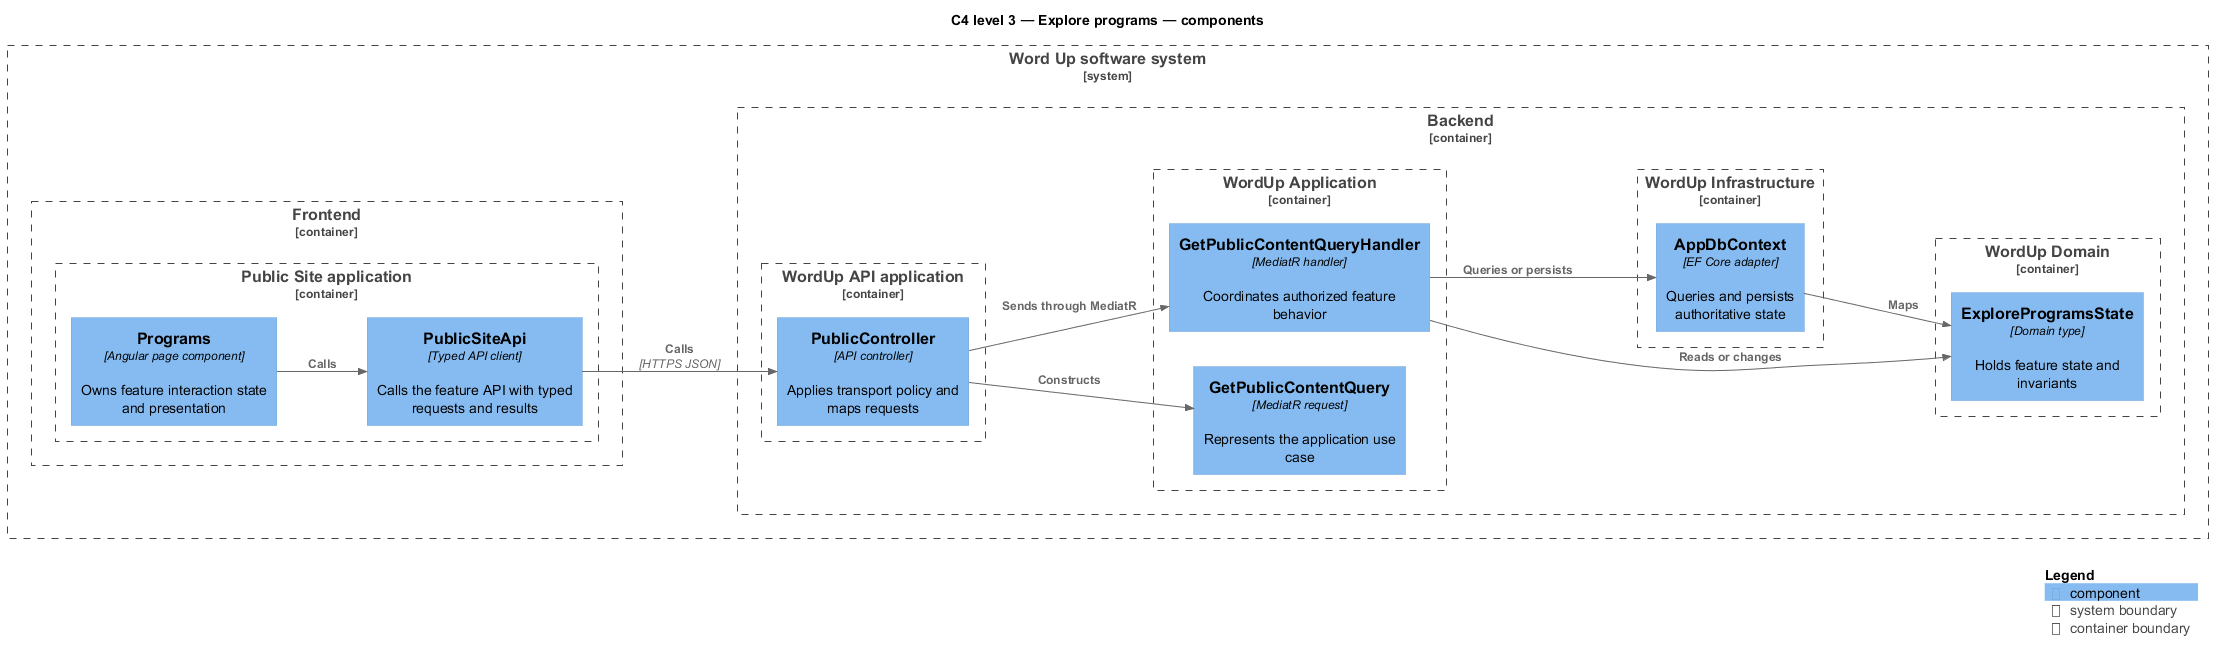

The diagram above was rendered by PlantUML. Its source (embedded in the PNG):
@startuml
!include <C4/C4_Component>
LAYOUT_LEFT_RIGHT()
title C4 level 3 — Explore programs — components
System_Boundary(wordup, "Word Up software system") {
  Container_Boundary(frontend, "Frontend") {
    Container_Boundary(frontend_app, "Public Site application") {
      Component(page, "Programs", "Angular page component", "Owns feature interaction state and presentation")
      Component(client, "PublicSiteApi", "Typed API client", "Calls the feature API with typed requests and results")
    }
  }
  Container_Boundary(backend, "Backend") {
    Container_Boundary(api_app, "WordUp API application") {
      Component(controller, "PublicController", "API controller", "Applies transport policy and maps requests")
    }
    Container_Boundary(application, "WordUp Application") {
      Component(request, "GetPublicContentQuery", "MediatR request", "Represents the application use case")
      Component(handler, "GetPublicContentQueryHandler", "MediatR handler", "Coordinates authorized feature behavior")
    }
    Container_Boundary(domain, "WordUp Domain") {
      Component(entity, "ExploreProgramsState", "Domain type", "Holds feature state and invariants")
    }
    Container_Boundary(infrastructure, "WordUp Infrastructure") {
      Component(persistence, "AppDbContext", "EF Core adapter", "Queries and persists authoritative state")
    }
  }
}
Rel(page, client, "Calls")
Rel(client, controller, "Calls", "HTTPS JSON")
Rel(controller, request, "Constructs")
Rel(controller, handler, "Sends through MediatR")
Rel(handler, entity, "Reads or changes")
Rel(handler, persistence, "Queries or persists")
Rel(persistence, entity, "Maps")
SHOW_LEGEND()
@enduml